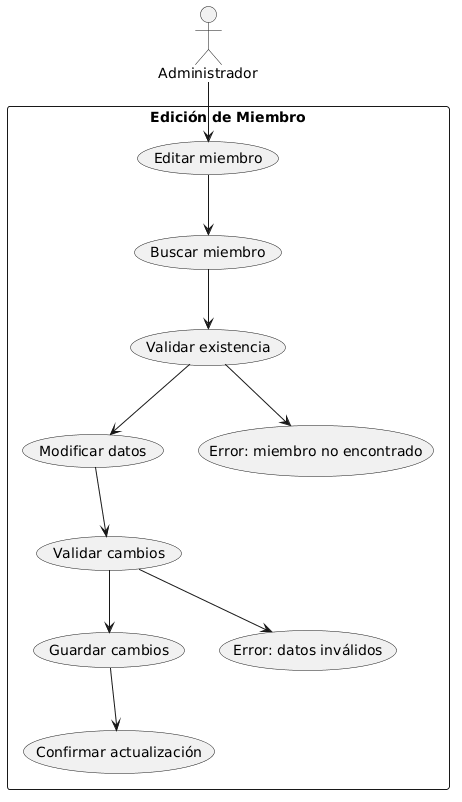

The diagram above was rendered by PlantUML. Its source (embedded in the PNG):
@startuml
actor Administrador

rectangle "Edición de Miembro" {

  Administrador --> (Editar miembro)

  (Editar miembro) --> (Buscar miembro)
  (Buscar miembro) --> (Validar existencia)

  (Validar existencia) --> (Modificar datos)
  (Modificar datos) --> (Validar cambios)

  (Validar cambios) --> (Guardar cambios)
  (Guardar cambios) --> (Confirmar actualización)

  (Validar existencia) --> (Error: miembro no encontrado)
  (Validar cambios) --> (Error: datos inválidos)
}
@enduml